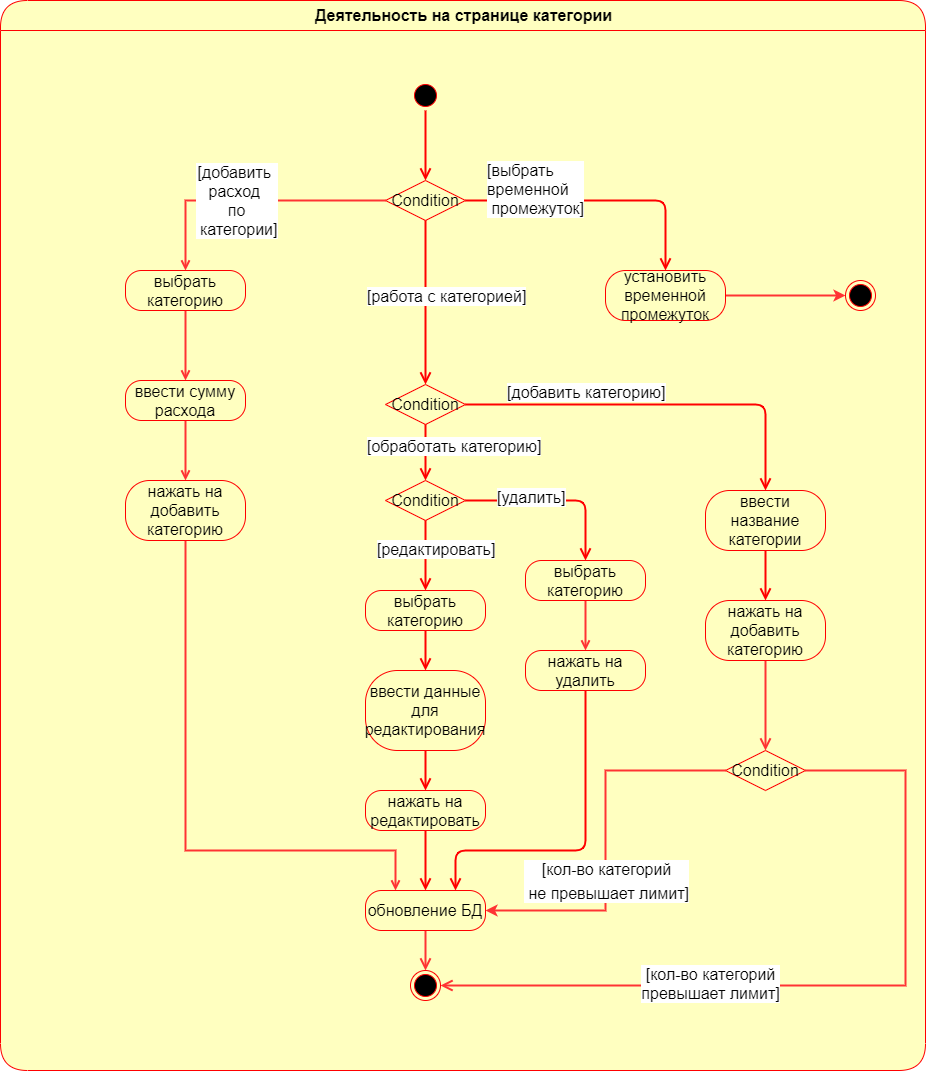

The diagram above was exported from draw.io. Its source (the exported page's mxGraphModel, read from the mxfile embedded in the PNG):
<mxGraphModel dx="868" dy="433" grid="1" gridSize="10" guides="1" tooltips="1" connect="1" arrows="1" fold="1" page="1" pageScale="1" pageWidth="1169" pageHeight="1654" math="0" shadow="0">
  <root>
    <mxCell id="0" />
    <mxCell id="1" parent="0" />
    <mxCell id="a5gAUvj3h1AcXbF1nzOH-37" value="&lt;font style=&quot;font-size: 16px&quot;&gt;Деятельность на странице категории&lt;/font&gt;" style="swimlane;html=1;fontStyle=1;align=center;verticalAlign=middle;childLayout=stackLayout;horizontal=1;startSize=30;horizontalStack=0;resizeParent=0;resizeLast=1;container=0;fontColor=#000000;collapsible=0;rounded=1;arcSize=30;strokeColor=#ff0000;fillColor=#ffffc0;swimlaneFillColor=#ffffc0;dropTarget=0;" parent="1" vertex="1">
      <mxGeometry x="25" y="20" width="925" height="1070" as="geometry" />
    </mxCell>
    <mxCell id="a5gAUvj3h1AcXbF1nzOH-1" value="" style="edgeStyle=orthogonalEdgeStyle;rounded=0;orthogonalLoop=1;jettySize=auto;html=1;endArrow=open;endFill=0;entryX=0.5;entryY=0;entryDx=0;entryDy=0;fillColor=#e51400;strokeColor=#FF3333;fontSize=16;strokeWidth=2;" parent="1" source="a5gAUvj3h1AcXbF1nzOH-3" target="a5gAUvj3h1AcXbF1nzOH-7" edge="1">
      <mxGeometry relative="1" as="geometry">
        <mxPoint x="330" y="220" as="targetPoint" />
      </mxGeometry>
    </mxCell>
    <mxCell id="a5gAUvj3h1AcXbF1nzOH-2" value="[добавить &lt;br&gt;расход &lt;br style=&quot;font-size: 16px&quot;&gt;по&lt;br&gt;&amp;nbsp;категории]" style="edgeLabel;html=1;align=center;verticalAlign=middle;resizable=0;points=[];fontSize=16;" parent="a5gAUvj3h1AcXbF1nzOH-1" vertex="1" connectable="0">
      <mxGeometry x="-0.4815" y="-2" relative="1" as="geometry">
        <mxPoint x="-79.53" y="1.9399999999999995" as="offset" />
      </mxGeometry>
    </mxCell>
    <mxCell id="a5gAUvj3h1AcXbF1nzOH-3" value="Condition" style="rhombus;whiteSpace=wrap;html=1;fillColor=#ffffc0;strokeColor=#ff0000;fontSize=16;" parent="1" vertex="1">
      <mxGeometry x="410" y="200" width="80" height="40" as="geometry" />
    </mxCell>
    <mxCell id="a5gAUvj3h1AcXbF1nzOH-4" value="[выбрать &lt;br&gt;временной&lt;br&gt;&amp;nbsp;промежуток]" style="edgeStyle=orthogonalEdgeStyle;html=1;align=left;verticalAlign=bottom;endArrow=open;endSize=8;strokeColor=#ff0000;jumpSize=6;entryX=0.5;entryY=0;entryDx=0;entryDy=0;fontSize=16;strokeWidth=2;" parent="1" source="a5gAUvj3h1AcXbF1nzOH-3" target="a5gAUvj3h1AcXbF1nzOH-14" edge="1">
      <mxGeometry x="0.6297" y="-180" relative="1" as="geometry">
        <mxPoint x="690" y="280" as="targetPoint" />
        <Array as="points">
          <mxPoint x="690" y="220" />
        </Array>
        <mxPoint as="offset" />
      </mxGeometry>
    </mxCell>
    <mxCell id="a5gAUvj3h1AcXbF1nzOH-5" value="[работа с категорией]" style="edgeStyle=orthogonalEdgeStyle;html=1;align=left;verticalAlign=top;endArrow=open;endSize=8;strokeColor=#ff0000;entryX=0.5;entryY=0;entryDx=0;entryDy=0;fontSize=16;strokeWidth=2;" parent="1" source="a5gAUvj3h1AcXbF1nzOH-3" target="a5gAUvj3h1AcXbF1nzOH-15" edge="1">
      <mxGeometry x="-0.2683" y="-60" relative="1" as="geometry">
        <mxPoint x="450" y="390" as="targetPoint" />
        <mxPoint as="offset" />
      </mxGeometry>
    </mxCell>
    <mxCell id="a5gAUvj3h1AcXbF1nzOH-6" value="" style="edgeStyle=orthogonalEdgeStyle;rounded=0;orthogonalLoop=1;jettySize=auto;html=1;endArrow=open;endFill=0;fillColor=#e51400;strokeColor=#FF3333;fontSize=16;strokeWidth=2;" parent="1" source="a5gAUvj3h1AcXbF1nzOH-7" target="a5gAUvj3h1AcXbF1nzOH-9" edge="1">
      <mxGeometry relative="1" as="geometry" />
    </mxCell>
    <mxCell id="a5gAUvj3h1AcXbF1nzOH-7" value="выбрать категорию" style="rounded=1;whiteSpace=wrap;html=1;arcSize=40;fontColor=#000000;fillColor=#ffffc0;strokeColor=#ff0000;fontSize=16;" parent="1" vertex="1">
      <mxGeometry x="150" y="290" width="120" height="40" as="geometry" />
    </mxCell>
    <mxCell id="a5gAUvj3h1AcXbF1nzOH-8" value="" style="edgeStyle=orthogonalEdgeStyle;rounded=0;orthogonalLoop=1;jettySize=auto;html=1;endArrow=open;endFill=0;strokeColor=#FF3333;fontSize=16;strokeWidth=2;" parent="1" source="a5gAUvj3h1AcXbF1nzOH-9" target="a5gAUvj3h1AcXbF1nzOH-11" edge="1">
      <mxGeometry relative="1" as="geometry" />
    </mxCell>
    <mxCell id="a5gAUvj3h1AcXbF1nzOH-9" value="ввести сумму расхода" style="rounded=1;whiteSpace=wrap;html=1;arcSize=40;fontColor=#000000;fillColor=#ffffc0;strokeColor=#ff0000;fontSize=16;" parent="1" vertex="1">
      <mxGeometry x="150" y="400" width="120" height="40" as="geometry" />
    </mxCell>
    <mxCell id="a5gAUvj3h1AcXbF1nzOH-10" value="" style="edgeStyle=orthogonalEdgeStyle;rounded=0;orthogonalLoop=1;jettySize=auto;html=1;endArrow=open;endFill=0;fillColor=#e51400;strokeColor=#FF3333;fontSize=16;strokeWidth=2;entryX=0.25;entryY=0;entryDx=0;entryDy=0;" parent="1" source="a5gAUvj3h1AcXbF1nzOH-11" target="a5gAUvj3h1AcXbF1nzOH-13" edge="1">
      <mxGeometry relative="1" as="geometry">
        <Array as="points">
          <mxPoint x="210" y="870" />
          <mxPoint x="420" y="870" />
        </Array>
      </mxGeometry>
    </mxCell>
    <mxCell id="a5gAUvj3h1AcXbF1nzOH-11" value="нажать на добавить категорию" style="rounded=1;whiteSpace=wrap;html=1;arcSize=40;fontColor=#000000;fillColor=#ffffc0;strokeColor=#ff0000;fontSize=16;" parent="1" vertex="1">
      <mxGeometry x="150" y="500" width="120" height="60" as="geometry" />
    </mxCell>
    <mxCell id="a5gAUvj3h1AcXbF1nzOH-12" style="edgeStyle=orthogonalEdgeStyle;rounded=0;jumpSize=6;orthogonalLoop=1;jettySize=auto;html=1;entryX=0.5;entryY=0;entryDx=0;entryDy=0;endArrow=open;endFill=0;endSize=8;strokeColor=#FF3333;strokeWidth=2;fontSize=16;" parent="1" source="a5gAUvj3h1AcXbF1nzOH-13" target="a5gAUvj3h1AcXbF1nzOH-46" edge="1">
      <mxGeometry relative="1" as="geometry">
        <mxPoint x="410" y="965" as="targetPoint" />
      </mxGeometry>
    </mxCell>
    <mxCell id="a5gAUvj3h1AcXbF1nzOH-13" value="обновление БД" style="rounded=1;whiteSpace=wrap;html=1;arcSize=40;fontColor=#000000;fillColor=#ffffc0;strokeColor=#ff0000;fontSize=16;" parent="1" vertex="1">
      <mxGeometry x="390" y="910" width="120" height="40" as="geometry" />
    </mxCell>
    <mxCell id="a5gAUvj3h1AcXbF1nzOH-50" style="edgeStyle=orthogonalEdgeStyle;rounded=0;orthogonalLoop=1;jettySize=auto;html=1;entryX=0;entryY=0.5;entryDx=0;entryDy=0;strokeWidth=2;fillColor=#f8cecc;strokeColor=#FF3333;" parent="1" source="a5gAUvj3h1AcXbF1nzOH-14" target="a5gAUvj3h1AcXbF1nzOH-49" edge="1">
      <mxGeometry relative="1" as="geometry" />
    </mxCell>
    <mxCell id="a5gAUvj3h1AcXbF1nzOH-14" value="установить временной промежуток" style="rounded=1;whiteSpace=wrap;html=1;arcSize=40;fontColor=#000000;fillColor=#ffffc0;strokeColor=#ff0000;fontSize=16;" parent="1" vertex="1">
      <mxGeometry x="630" y="290" width="120" height="50" as="geometry" />
    </mxCell>
    <mxCell id="a5gAUvj3h1AcXbF1nzOH-15" value="Condition" style="rhombus;whiteSpace=wrap;html=1;fillColor=#ffffc0;strokeColor=#ff0000;fontSize=16;" parent="1" vertex="1">
      <mxGeometry x="410" y="404" width="80" height="40" as="geometry" />
    </mxCell>
    <mxCell id="a5gAUvj3h1AcXbF1nzOH-16" value="[добавить категорию]" style="edgeStyle=orthogonalEdgeStyle;html=1;align=left;verticalAlign=bottom;endArrow=open;endSize=8;strokeColor=#ff0000;entryX=0.5;entryY=0;entryDx=0;entryDy=0;fontSize=16;strokeWidth=2;" parent="1" source="a5gAUvj3h1AcXbF1nzOH-15" target="a5gAUvj3h1AcXbF1nzOH-28" edge="1">
      <mxGeometry x="-0.7922" relative="1" as="geometry">
        <mxPoint x="590" y="424" as="targetPoint" />
        <mxPoint as="offset" />
      </mxGeometry>
    </mxCell>
    <mxCell id="a5gAUvj3h1AcXbF1nzOH-17" value="[обработать категорию]" style="edgeStyle=orthogonalEdgeStyle;html=1;align=left;verticalAlign=top;endArrow=open;endSize=8;strokeColor=#ff0000;entryX=0.5;entryY=0;entryDx=0;entryDy=0;fontSize=16;strokeWidth=2;" parent="1" source="a5gAUvj3h1AcXbF1nzOH-15" target="a5gAUvj3h1AcXbF1nzOH-18" edge="1">
      <mxGeometry x="-0.7857" y="-60" relative="1" as="geometry">
        <mxPoint x="450" y="504" as="targetPoint" />
        <mxPoint as="offset" />
      </mxGeometry>
    </mxCell>
    <mxCell id="a5gAUvj3h1AcXbF1nzOH-18" value="Condition" style="rhombus;whiteSpace=wrap;html=1;fillColor=#ffffc0;strokeColor=#ff0000;fontSize=16;" parent="1" vertex="1">
      <mxGeometry x="410" y="500" width="80" height="40" as="geometry" />
    </mxCell>
    <mxCell id="a5gAUvj3h1AcXbF1nzOH-19" value="[удалить]" style="edgeStyle=orthogonalEdgeStyle;html=1;align=left;verticalAlign=bottom;endArrow=open;endSize=8;strokeColor=#ff0000;entryX=0.5;entryY=0;entryDx=0;entryDy=0;fontSize=16;strokeWidth=2;" parent="1" source="a5gAUvj3h1AcXbF1nzOH-18" target="a5gAUvj3h1AcXbF1nzOH-21" edge="1">
      <mxGeometry x="0.4446" y="-90" relative="1" as="geometry">
        <mxPoint x="610" y="570" as="targetPoint" />
        <Array as="points">
          <mxPoint x="610" y="520" />
        </Array>
        <mxPoint y="-1" as="offset" />
      </mxGeometry>
    </mxCell>
    <mxCell id="a5gAUvj3h1AcXbF1nzOH-20" value="[редактировать]" style="edgeStyle=orthogonalEdgeStyle;html=1;align=left;verticalAlign=top;endArrow=open;endSize=8;strokeColor=#ff0000;fontSize=16;strokeWidth=2;entryX=0.5;entryY=0;entryDx=0;entryDy=0;" parent="1" source="a5gAUvj3h1AcXbF1nzOH-18" target="RLUeB8p28LDIPt5pWQ_5-3" edge="1">
      <mxGeometry x="-0.6" y="-50" relative="1" as="geometry">
        <mxPoint x="450" y="610" as="targetPoint" />
        <mxPoint y="-1" as="offset" />
      </mxGeometry>
    </mxCell>
    <mxCell id="RLUeB8p28LDIPt5pWQ_5-5" value="" style="edgeStyle=orthogonalEdgeStyle;rounded=0;orthogonalLoop=1;jettySize=auto;html=1;strokeColor=#FF3333;strokeWidth=2;entryX=0.5;entryY=0;entryDx=0;entryDy=0;endArrow=open;endFill=0;" parent="1" source="a5gAUvj3h1AcXbF1nzOH-21" target="a5gAUvj3h1AcXbF1nzOH-22" edge="1">
      <mxGeometry relative="1" as="geometry">
        <mxPoint x="610" y="660" as="targetPoint" />
      </mxGeometry>
    </mxCell>
    <mxCell id="a5gAUvj3h1AcXbF1nzOH-21" value="выбрать категорию" style="rounded=1;whiteSpace=wrap;html=1;arcSize=40;fontColor=#000000;fillColor=#ffffc0;strokeColor=#ff0000;fontSize=16;" parent="1" vertex="1">
      <mxGeometry x="550" y="580" width="120" height="40" as="geometry" />
    </mxCell>
    <mxCell id="a5gAUvj3h1AcXbF1nzOH-22" value="нажать на удалить" style="rounded=1;whiteSpace=wrap;html=1;arcSize=40;fontColor=#000000;fillColor=#ffffc0;strokeColor=#ff0000;fontSize=16;" parent="1" vertex="1">
      <mxGeometry x="550" y="670" width="120" height="40" as="geometry" />
    </mxCell>
    <mxCell id="a5gAUvj3h1AcXbF1nzOH-23" value="" style="edgeStyle=orthogonalEdgeStyle;html=1;verticalAlign=bottom;endArrow=open;endSize=8;strokeColor=#ff0000;entryX=0.75;entryY=0;entryDx=0;entryDy=0;fontSize=16;strokeWidth=2;" parent="1" source="a5gAUvj3h1AcXbF1nzOH-22" target="a5gAUvj3h1AcXbF1nzOH-13" edge="1">
      <mxGeometry relative="1" as="geometry">
        <mxPoint x="610" y="680" as="targetPoint" />
        <Array as="points">
          <mxPoint x="610" y="870" />
          <mxPoint x="480" y="870" />
        </Array>
      </mxGeometry>
    </mxCell>
    <mxCell id="a5gAUvj3h1AcXbF1nzOH-24" value="ввести данные для редактирования" style="rounded=1;whiteSpace=wrap;html=1;arcSize=40;fontColor=#000000;fillColor=#ffffc0;strokeColor=#ff0000;fontSize=16;" parent="1" vertex="1">
      <mxGeometry x="390" y="690" width="120" height="80" as="geometry" />
    </mxCell>
    <mxCell id="a5gAUvj3h1AcXbF1nzOH-25" value="" style="edgeStyle=orthogonalEdgeStyle;html=1;verticalAlign=bottom;endArrow=open;endSize=8;strokeColor=#ff0000;entryX=0.5;entryY=0;entryDx=0;entryDy=0;fontSize=16;strokeWidth=2;" parent="1" source="a5gAUvj3h1AcXbF1nzOH-24" target="a5gAUvj3h1AcXbF1nzOH-26" edge="1">
      <mxGeometry relative="1" as="geometry">
        <mxPoint x="450" y="680" as="targetPoint" />
      </mxGeometry>
    </mxCell>
    <mxCell id="a5gAUvj3h1AcXbF1nzOH-26" value="нажать на редактировать" style="rounded=1;whiteSpace=wrap;html=1;arcSize=40;fontColor=#000000;fillColor=#ffffc0;strokeColor=#ff0000;fontSize=16;" parent="1" vertex="1">
      <mxGeometry x="390" y="810" width="120" height="40" as="geometry" />
    </mxCell>
    <mxCell id="a5gAUvj3h1AcXbF1nzOH-27" value="" style="edgeStyle=orthogonalEdgeStyle;html=1;verticalAlign=bottom;endArrow=open;endSize=8;strokeColor=#ff0000;entryX=0.5;entryY=0;entryDx=0;entryDy=0;fontSize=16;strokeWidth=2;" parent="1" source="a5gAUvj3h1AcXbF1nzOH-26" target="a5gAUvj3h1AcXbF1nzOH-13" edge="1">
      <mxGeometry relative="1" as="geometry">
        <mxPoint x="450" y="790" as="targetPoint" />
      </mxGeometry>
    </mxCell>
    <mxCell id="a5gAUvj3h1AcXbF1nzOH-28" value="ввести название категории" style="rounded=1;whiteSpace=wrap;html=1;arcSize=40;fontColor=#000000;fillColor=#ffffc0;strokeColor=#ff0000;fontSize=16;" parent="1" vertex="1">
      <mxGeometry x="730" y="510" width="120" height="60" as="geometry" />
    </mxCell>
    <mxCell id="a5gAUvj3h1AcXbF1nzOH-29" value="" style="edgeStyle=orthogonalEdgeStyle;html=1;verticalAlign=bottom;endArrow=open;endSize=8;strokeColor=#ff0000;entryX=0.5;entryY=0;entryDx=0;entryDy=0;fontSize=16;strokeWidth=2;" parent="1" source="a5gAUvj3h1AcXbF1nzOH-28" target="a5gAUvj3h1AcXbF1nzOH-31" edge="1">
      <mxGeometry relative="1" as="geometry">
        <mxPoint x="790" y="610" as="targetPoint" />
      </mxGeometry>
    </mxCell>
    <mxCell id="a5gAUvj3h1AcXbF1nzOH-30" value="" style="edgeStyle=orthogonalEdgeStyle;rounded=0;jumpSize=6;orthogonalLoop=1;jettySize=auto;html=1;endArrow=open;endFill=0;endSize=8;strokeColor=#FF3333;strokeWidth=2;fontSize=16;entryX=0.5;entryY=0;entryDx=0;entryDy=0;" parent="1" source="a5gAUvj3h1AcXbF1nzOH-31" target="a5gAUvj3h1AcXbF1nzOH-34" edge="1">
      <mxGeometry relative="1" as="geometry">
        <mxPoint x="790" y="760" as="targetPoint" />
      </mxGeometry>
    </mxCell>
    <mxCell id="a5gAUvj3h1AcXbF1nzOH-31" value="нажать на добавить категорию" style="rounded=1;whiteSpace=wrap;html=1;arcSize=40;fontColor=#000000;fillColor=#ffffc0;strokeColor=#ff0000;fontSize=16;" parent="1" vertex="1">
      <mxGeometry x="730" y="620" width="120" height="60" as="geometry" />
    </mxCell>
    <mxCell id="a5gAUvj3h1AcXbF1nzOH-32" style="edgeStyle=orthogonalEdgeStyle;rounded=0;jumpSize=6;orthogonalLoop=1;jettySize=auto;html=1;entryX=1;entryY=0.5;entryDx=0;entryDy=0;endArrow=open;endFill=0;endSize=8;strokeColor=#FF3333;strokeWidth=2;fontSize=16;" parent="1" source="a5gAUvj3h1AcXbF1nzOH-34" target="a5gAUvj3h1AcXbF1nzOH-46" edge="1">
      <mxGeometry relative="1" as="geometry">
        <Array as="points">
          <mxPoint x="930" y="790" />
          <mxPoint x="930" y="1005" />
        </Array>
        <mxPoint x="510" y="965" as="targetPoint" />
      </mxGeometry>
    </mxCell>
    <mxCell id="a5gAUvj3h1AcXbF1nzOH-33" value="[кол-во категорий&lt;br&gt;превышает лимит]" style="edgeLabel;html=1;align=center;verticalAlign=middle;resizable=0;points=[];fontSize=16;" parent="a5gAUvj3h1AcXbF1nzOH-32" vertex="1" connectable="0">
      <mxGeometry x="0.3106" y="-3" relative="1" as="geometry">
        <mxPoint as="offset" />
      </mxGeometry>
    </mxCell>
    <mxCell id="RLUeB8p28LDIPt5pWQ_5-1" style="edgeStyle=orthogonalEdgeStyle;rounded=0;orthogonalLoop=1;jettySize=auto;html=1;entryX=1;entryY=0.5;entryDx=0;entryDy=0;strokeWidth=2;strokeColor=#FF3333;" parent="1" source="a5gAUvj3h1AcXbF1nzOH-34" target="a5gAUvj3h1AcXbF1nzOH-13" edge="1">
      <mxGeometry relative="1" as="geometry" />
    </mxCell>
    <mxCell id="RLUeB8p28LDIPt5pWQ_5-2" value="&lt;span style=&quot;font-size: 16px ; text-align: left&quot;&gt;[кол-во категорий&lt;/span&gt;&lt;br style=&quot;font-size: 16px ; text-align: left&quot;&gt;&lt;span style=&quot;font-size: 16px ; text-align: left&quot;&gt;&amp;nbsp;не превышает лимит]&lt;/span&gt;" style="edgeLabel;html=1;align=center;verticalAlign=middle;resizable=0;points=[];" parent="RLUeB8p28LDIPt5pWQ_5-1" vertex="1" connectable="0">
      <mxGeometry x="0.5105" y="3" relative="1" as="geometry">
        <mxPoint x="27" y="-33" as="offset" />
      </mxGeometry>
    </mxCell>
    <mxCell id="a5gAUvj3h1AcXbF1nzOH-34" value="Condition" style="rhombus;whiteSpace=wrap;html=1;fillColor=#ffffc0;strokeColor=#ff0000;fontSize=16;" parent="1" vertex="1">
      <mxGeometry x="750" y="770" width="80" height="40" as="geometry" />
    </mxCell>
    <mxCell id="a5gAUvj3h1AcXbF1nzOH-44" value="" style="ellipse;html=1;shape=startState;fillColor=#000000;strokeColor=#ff0000;" parent="1" vertex="1">
      <mxGeometry x="435" y="100" width="30" height="30" as="geometry" />
    </mxCell>
    <mxCell id="a5gAUvj3h1AcXbF1nzOH-45" value="" style="edgeStyle=orthogonalEdgeStyle;html=1;verticalAlign=bottom;endArrow=open;endSize=8;strokeColor=#ff0000;entryX=0.5;entryY=0;entryDx=0;entryDy=0;strokeWidth=2;" parent="1" source="a5gAUvj3h1AcXbF1nzOH-44" target="a5gAUvj3h1AcXbF1nzOH-3" edge="1">
      <mxGeometry relative="1" as="geometry">
        <mxPoint x="450" y="170" as="targetPoint" />
      </mxGeometry>
    </mxCell>
    <mxCell id="a5gAUvj3h1AcXbF1nzOH-46" value="" style="ellipse;html=1;shape=endState;fillColor=#000000;strokeColor=#ff0000;" parent="1" vertex="1">
      <mxGeometry x="435" y="990" width="30" height="30" as="geometry" />
    </mxCell>
    <mxCell id="a5gAUvj3h1AcXbF1nzOH-49" value="" style="ellipse;html=1;shape=endState;fillColor=#000000;strokeColor=#ff0000;" parent="1" vertex="1">
      <mxGeometry x="870" y="300" width="30" height="30" as="geometry" />
    </mxCell>
    <mxCell id="RLUeB8p28LDIPt5pWQ_5-3" value="&lt;font style=&quot;font-size: 16px&quot;&gt;выбрать категорию&lt;/font&gt;" style="rounded=1;whiteSpace=wrap;html=1;arcSize=40;fontColor=#000000;fillColor=#ffffc0;strokeColor=#ff0000;" parent="1" vertex="1">
      <mxGeometry x="390" y="610" width="120" height="40" as="geometry" />
    </mxCell>
    <mxCell id="RLUeB8p28LDIPt5pWQ_5-4" value="" style="edgeStyle=orthogonalEdgeStyle;html=1;verticalAlign=bottom;endArrow=open;endSize=8;strokeColor=#ff0000;entryX=0.5;entryY=0;entryDx=0;entryDy=0;strokeWidth=2;" parent="1" source="RLUeB8p28LDIPt5pWQ_5-3" target="a5gAUvj3h1AcXbF1nzOH-24" edge="1">
      <mxGeometry relative="1" as="geometry">
        <mxPoint x="450" y="660" as="targetPoint" />
      </mxGeometry>
    </mxCell>
  </root>
</mxGraphModel>